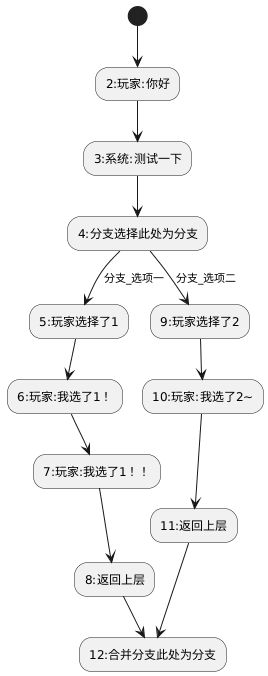

The diagram above was rendered by PlantUML. Its source (embedded in the PNG):
@startuml

(*) -->"2:玩家:你好"
"2:玩家:你好" --> "3:系统:测试一下"
"3:系统:测试一下" --> "4:分支选择此处为分支"
"4:分支选择此处为分支" --> [分支_选项一]"5:玩家选择了1"
"5:玩家选择了1" --> "6:玩家:我选了1！"
"6:玩家:我选了1！" --> "7:玩家:我选了1！！"
"7:玩家:我选了1！！" --> "8:返回上层"
"4:分支选择此处为分支" --> [分支_选项二]"9:玩家选择了2"
"9:玩家选择了2" --> "10:玩家:我选了2~"
"10:玩家:我选了2~" --> "11:返回上层"
"8:返回上层" --> "12:合并分支此处为分支"
"11:返回上层" --> "12:合并分支此处为分支"
@enduml